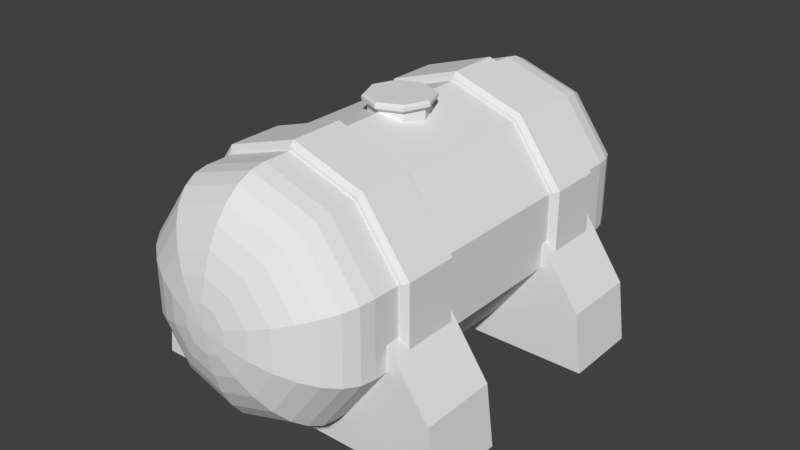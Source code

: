 # Source: tank.blend  (saved by Blender 2.79.0; exported with 4.5.12 LTS)
import bpy
from mathutils import Matrix  # noqa: F401  (used for matrix-valued properties, if any)

bpy.ops.wm.read_factory_settings(use_empty=True)
scene = bpy.context.scene
scene.name = 'Scene'

# ---- collections
col_collection_1 = bpy.data.collections.new('Collection 1'); scene.collection.children.link(col_collection_1)

# ---- world
world_world = bpy.data.worlds.new('World'); scene.world = world_world
world_world.color = (0.05088, 0.05088, 0.05088)
world_world.use_sun_shadow = False
world_world.sun_shadow_jitter_overblur = 0.0
world_world.cycles.sampling_method = 'MANUAL'

# ---- meshes
me_cylinder_001 = bpy.data.meshes.new('Cylinder.001')
me_cylinder_001.from_pydata([(4.426e-09, 0.8118, 1.066), (4.426e-09, 0.905, 1.034), (4.426e-09, 0.9867, 0.992), (4.426e-09, 1.054, 0.9402), (4.426e-09, 1.104, 0.8811), (0.06182, 0.6906, 1.086), (0.1213, 0.7724, 1.066), (0.1761, 0.8478, 1.034), (0.2241, 0.9139, 0.992), (0.2635, 0.9682, 0.9402), (0.2928, 1.008, 0.8811), (0.3108, 1.033, 0.817), (0.3171, 1.042, 0.7537), (0.1, 0.638, 1.086), (0.1962, 0.6693, 1.066), (0.2849, 0.6981, 1.034), (0.3626, 0.7233, 0.992), (0.4263, 0.744, 0.9402), (0.4737, 0.7594, 0.8811), (0.5029, 0.7689, 0.817), (0.5128, 0.7721, 0.7503), (0.1, 0.573, 1.086), (0.1962, 0.5418, 1.066), (0.2849, 0.513, 1.034), (0.3626, 0.4877, 0.992), (0.4263, 0.467, 0.9402), (0.4737, 0.4516, 0.8811), (0.5029, 0.4421, 0.817), (0.5128, 0.4389, 0.7503), (0.06182, 0.5204, 1.086), (0.1213, 0.4386, 1.066), (0.1761, 0.3632, 1.034), (0.2241, 0.2971, 0.992), (0.2635, 0.2428, 0.9402), (0.2928, 0.2025, 0.8811), (0.311, 0.1777, 0.8204), (0.3169, 0.1693, 0.7503), (1.53e-08, 0.5003, 1.086), (1.931e-08, 0.3992, 1.066), (1.128e-08, 0.306, 1.034), (2.735e-08, 0.2243, 0.992), (1.128e-08, 0.1572, 0.9402), (5.948e-08, 0.1074, 0.8811), (0.0001687, 0.07673, 0.8204), (7.555e-08, 0.06637, 0.7503), (-9.883e-08, 0.6055, 1.092), (-0.06182, 0.5204, 1.086), (-0.1213, 0.4386, 1.066), (-0.1761, 0.3632, 1.034), (-0.2241, 0.2971, 0.992), (-0.2635, 0.2428, 0.9402), (-0.2928, 0.2025, 0.8811), (-0.3108, 0.1777, 0.817), (-0.3169, 0.1693, 0.7503), (-0.1, 0.573, 1.086), (-0.1962, 0.5418, 1.066), (-0.2849, 0.513, 1.034), (-0.3626, 0.4877, 0.992), (-0.4263, 0.467, 0.9402), (-0.4737, 0.4516, 0.8811), (-0.5029, 0.4421, 0.817), (-0.5128, 0.4389, 0.7503), (-0.1, 0.638, 1.086), (-0.1962, 0.6693, 1.066), (-0.2849, 0.6981, 1.034), (-0.3626, 0.7233, 0.992), (-0.4263, 0.744, 0.9402), (-0.4737, 0.7594, 0.8811), (-0.5029, 0.7689, 0.817), (-0.5128, 0.7721, 0.7503), (-0.06182, 0.6906, 1.086), (-0.1213, 0.7724, 1.066), (-0.1761, 0.8478, 1.034), (-0.2241, 0.9139, 0.992), (-0.2635, 0.9682, 0.9402), (-0.2928, 1.008, 0.8811), (-0.3108, 1.033, 0.817), (-0.3169, 1.042, 0.7503), (-1.282e-08, 0.7107, 1.086), (-5.299e-08, 1.134, 0.817), (-1.012e-07, 1.145, 0.7503), (-3.518e-07, 0.8118, -1.066), (-3.415e-07, 0.905, -1.034), (-3.277e-07, 0.9867, -0.992), (-3.108e-07, 1.054, -0.9402), (-2.915e-07, 1.104, -0.8811), (-0.06182, 0.6906, -1.086), (-0.1213, 0.7724, -1.066), (-0.1761, 0.8478, -1.034), (-0.2241, 0.9139, -0.992), (-0.2635, 0.9682, -0.9402), (-0.2928, 1.008, -0.8811), (-0.3108, 1.033, -0.817), (-0.3169, 1.042, -0.7503), (-0.1, 0.638, -1.086), (-0.1962, 0.6693, -1.066), (-0.2849, 0.6981, -1.034), (-0.3626, 0.7233, -0.992), (-0.4263, 0.744, -0.9402), (-0.4737, 0.7594, -0.8811), (-0.5029, 0.7689, -0.817), (-0.5128, 0.7721, -0.7503), (-0.1, 0.573, -1.086), (-0.1962, 0.5418, -1.066), (-0.2849, 0.513, -1.034), (-0.3626, 0.4877, -0.992), (-0.4263, 0.467, -0.9402), (-0.4737, 0.4516, -0.8811), (-0.5029, 0.4421, -0.817), (-0.5128, 0.4389, -0.7503), (-0.06182, 0.5204, -1.086), (-0.1213, 0.4386, -1.066), (-0.1761, 0.3632, -1.034), (-0.2241, 0.2971, -0.992), (-0.2635, 0.2428, -0.9402), (-0.2928, 0.2025, -0.8811), (-0.3108, 0.1777, -0.817), (-0.3169, 0.1693, -0.7503), (-3.69e-07, 0.5003, -1.086), (-3.667e-07, 0.3992, -1.066), (-3.484e-07, 0.306, -1.034), (-3.506e-07, 0.2243, -0.992), (-3.176e-07, 0.1572, -0.9402), (-3.466e-07, 0.1074, -0.8811), (-3.096e-07, 0.07673, -0.817), (-3.2e-07, 0.06637, -0.7503), (-2.57e-07, 0.6055, -1.092), (0.06182, 0.5204, -1.086), (0.1213, 0.4386, -1.066), (0.1761, 0.3632, -1.034), (0.2241, 0.2971, -0.992), (0.2635, 0.2428, -0.9402), (0.2928, 0.2025, -0.8811), (0.3108, 0.1777, -0.817), (0.3169, 0.1693, -0.7503), (0.1, 0.573, -1.086), (0.1962, 0.5418, -1.066), (0.2849, 0.513, -1.034), (0.3626, 0.4877, -0.992), (0.4263, 0.467, -0.9402), (0.4737, 0.4516, -0.8811), (0.5029, 0.4421, -0.817), (0.5128, 0.4389, -0.7503), (0.1, 0.638, -1.086), (0.1962, 0.6693, -1.066), (0.2849, 0.6981, -1.034), (0.3626, 0.7233, -0.992), (0.4263, 0.744, -0.9402), (0.4737, 0.7594, -0.8811), (0.5029, 0.7689, -0.817), (0.5128, 0.7721, -0.7503), (0.06182, 0.6906, -1.086), (0.1213, 0.7724, -1.066), (0.1761, 0.8478, -1.034), (0.2241, 0.9139, -0.992), (0.2635, 0.9682, -0.9402), (0.2928, 1.008, -0.8811), (0.3108, 1.033, -0.817), (0.3171, 1.042, -0.7469), (-3.409e-07, 0.7107, -1.086), (-2.132e-07, 1.134, -0.817), (-1.433e-07, 1.145, -0.7503), (0.3171, 1.042, -0.3548), (0.3171, 1.042, -0.6224), (0.5128, 0.7721, -0.3566), (0.5128, 0.7721, -0.6242), (0.5128, 0.4389, -0.3566), (0.5128, 0.4389, -0.6242), (0.3169, 0.1693, -0.3566), (0.3169, 0.1693, -0.6242), (-6.274e-08, 0.06637, -0.3566), (-1.946e-07, 0.06637, -0.6242), (-0.3169, 0.1693, -0.3566), (-0.3169, 0.1693, -0.6242), (-0.5128, 0.4389, -0.3566), (-0.5128, 0.4389, -0.6242), (-0.5128, 0.7721, -0.3566), (-0.5128, 0.7721, -0.6242), (-0.3169, 1.042, -0.3566), (-0.3169, 1.042, -0.6242), (-1.159e-07, 1.145, -0.3566), (-1.299e-07, 1.145, -0.6242), (0.0, 0.9295, -0.1312), (0.0, 1.192, -0.1312), (0.09277, 0.9295, -0.09277), (0.09277, 1.192, -0.09277), (0.1312, 0.9295, -3.49e-08), (0.1312, 1.192, -4.637e-08), (0.09277, 0.9295, 0.09277), (0.09277, 1.192, 0.09277), (-1.147e-08, 0.9295, 0.1312), (-1.147e-08, 1.192, 0.1312), (-0.09277, 0.9295, 0.09277), (-0.09277, 1.192, 0.09277), (-0.1312, 0.9295, -4.22e-08), (-0.1312, 1.192, -5.367e-08), (-0.09277, 0.9295, -0.09277), (-0.09277, 1.192, -0.09277), (0.0, 1.159, -0.1312), (0.09277, 1.159, -0.09277), (0.1312, 1.159, -4.494e-08), (0.09277, 1.159, 0.09277), (-1.147e-08, 1.159, 0.1312), (-0.09277, 1.159, 0.09277), (-0.1312, 1.159, -5.224e-08), (-0.09277, 1.159, -0.09277), (0.1024, 1.192, -0.1024), (0.1094, 1.183, -0.1094), (0.0, 1.183, -0.1547), (0.0, 1.192, -0.1448), (0.0, 1.168, -0.1547), (0.0, 1.159, -0.1448), (0.1448, 1.192, -4.581e-08), (0.1547, 1.183, -4.501e-08), (0.1024, 1.192, 0.1024), (0.1094, 1.183, 0.1094), (-1.231e-08, 1.192, 0.1448), (-1.292e-08, 1.183, 0.1547), (-0.1024, 1.192, 0.1024), (-0.1094, 1.183, 0.1094), (-0.1448, 1.192, -5.339e-08), (-0.1547, 1.183, -5.279e-08), (-0.1024, 1.192, -0.1024), (-0.1094, 1.183, -0.1094), (0.1024, 1.159, -0.1024), (0.1094, 1.168, -0.1094), (0.1448, 1.159, -4.438e-08), (0.1547, 1.168, -4.437e-08), (0.1024, 1.159, 0.1024), (0.1094, 1.168, 0.1094), (-1.231e-08, 1.159, 0.1448), (-1.292e-08, 1.168, 0.1547), (-0.1024, 1.159, 0.1024), (-0.1094, 1.168, 0.1094), (-0.1448, 1.159, -5.196e-08), (-0.1547, 1.168, -5.215e-08), (-0.1024, 1.159, -0.1024), (-0.1094, 1.168, -0.1094)], [], [(1, 0, 6, 7), (2, 1, 7, 8), (3, 2, 8, 9), (4, 3, 9, 10), (79, 4, 10, 11), (80, 79, 11, 12), (78, 45, 5), (0, 78, 5, 6), (6, 5, 13, 14), (7, 6, 14, 15), (8, 7, 15, 16), (9, 8, 16, 17), (10, 9, 17, 18), (11, 10, 18, 19), (12, 11, 19, 20), (5, 45, 13), (18, 17, 25, 26), (19, 18, 26, 27), (20, 19, 27, 28), (13, 45, 21), (14, 13, 21, 22), (15, 14, 22, 23), (16, 15, 23, 24), (17, 16, 24, 25), (23, 22, 30, 31), (24, 23, 31, 32), (25, 24, 32, 33), (26, 25, 33, 34), (27, 26, 34, 35), (28, 27, 35, 36), (21, 45, 29), (22, 21, 29, 30), (35, 34, 42, 43), (36, 35, 43, 44), (29, 45, 37), (30, 29, 37, 38), (31, 30, 38, 39), (32, 31, 39, 40), (33, 32, 40, 41), (34, 33, 41, 42), (39, 38, 47, 48), (40, 39, 48, 49), (41, 40, 49, 50), (42, 41, 50, 51), (43, 42, 51, 52), (44, 43, 52, 53), (37, 45, 46), (38, 37, 46, 47), (52, 51, 59, 60), (53, 52, 60, 61), (46, 45, 54), (47, 46, 54, 55), (48, 47, 55, 56), (49, 48, 56, 57), (50, 49, 57, 58), (51, 50, 58, 59), (57, 56, 64, 65), (58, 57, 65, 66), (59, 58, 66, 67), (60, 59, 67, 68), (61, 60, 68, 69), (54, 45, 62), (55, 54, 62, 63), (56, 55, 63, 64), (69, 68, 76, 77), (62, 45, 70), (63, 62, 70, 71), (64, 63, 71, 72), (65, 64, 72, 73), (66, 65, 73, 74), (67, 66, 74, 75), (68, 67, 75, 76), (74, 73, 2, 3), (75, 74, 3, 4), (76, 75, 4, 79), (77, 76, 79, 80), (70, 45, 78), (71, 70, 78, 0), (72, 71, 0, 1), (73, 72, 1, 2), (82, 81, 87, 88), (83, 82, 88, 89), (84, 83, 89, 90), (85, 84, 90, 91), (160, 85, 91, 92), (161, 160, 92, 93), (159, 126, 86), (81, 159, 86, 87), (87, 86, 94, 95), (88, 87, 95, 96), (89, 88, 96, 97), (90, 89, 97, 98), (91, 90, 98, 99), (92, 91, 99, 100), (93, 92, 100, 101), (86, 126, 94), (99, 98, 106, 107), (100, 99, 107, 108), (101, 100, 108, 109), (94, 126, 102), (95, 94, 102, 103), (96, 95, 103, 104), (97, 96, 104, 105), (98, 97, 105, 106), (104, 103, 111, 112), (105, 104, 112, 113), (106, 105, 113, 114), (107, 106, 114, 115), (108, 107, 115, 116), (109, 108, 116, 117), (102, 126, 110), (103, 102, 110, 111), (116, 115, 123, 124), (117, 116, 124, 125), (110, 126, 118), (111, 110, 118, 119), (112, 111, 119, 120), (113, 112, 120, 121), (114, 113, 121, 122), (115, 114, 122, 123), (120, 119, 128, 129), (121, 120, 129, 130), (122, 121, 130, 131), (123, 122, 131, 132), (124, 123, 132, 133), (125, 124, 133, 134), (118, 126, 127), (119, 118, 127, 128), (133, 132, 140, 141), (134, 133, 141, 142), (127, 126, 135), (128, 127, 135, 136), (129, 128, 136, 137), (130, 129, 137, 138), (131, 130, 138, 139), (132, 131, 139, 140), (138, 137, 145, 146), (139, 138, 146, 147), (140, 139, 147, 148), (141, 140, 148, 149), (142, 141, 149, 150), (135, 126, 143), (136, 135, 143, 144), (137, 136, 144, 145), (150, 149, 157, 158), (143, 126, 151), (144, 143, 151, 152), (145, 144, 152, 153), (146, 145, 153, 154), (147, 146, 154, 155), (148, 147, 155, 156), (149, 148, 156, 157), (155, 154, 83, 84), (156, 155, 84, 85), (157, 156, 85, 160), (158, 157, 160, 161), (151, 126, 159), (152, 151, 159, 81), (153, 152, 81, 82), (154, 153, 82, 83), (167, 142, 150, 165), (165, 150, 158, 163), (163, 158, 161, 181), (181, 161, 93, 179), (177, 101, 109, 175), (179, 93, 101, 177), (175, 109, 117, 173), (169, 134, 142, 167), (171, 125, 134, 169), (173, 117, 125, 171), (53, 172, 170, 44), (172, 173, 171, 170), (44, 170, 168, 36), (170, 171, 169, 168), (36, 168, 166, 28), (168, 169, 167, 166), (61, 174, 172, 53), (174, 175, 173, 172), (77, 178, 176, 69), (178, 179, 177, 176), (69, 176, 174, 61), (176, 177, 175, 174), (80, 180, 178, 77), (180, 181, 179, 178), (12, 162, 180, 80), (162, 163, 181, 180), (20, 164, 162, 12), (164, 165, 163, 162), (28, 166, 164, 20), (166, 167, 165, 164), (199, 198, 211, 224), (195, 197, 222, 220), (187, 189, 214, 212), (225, 207, 213, 227), (201, 200, 226, 228), (237, 223, 208, 210), (185, 183, 197, 195, 193, 191, 189, 187), (227, 213, 215, 229), (202, 201, 228, 230), (182, 184, 186, 188, 190, 192, 194, 196), (196, 205, 198, 182), (194, 204, 205, 196), (192, 203, 204, 194), (190, 202, 203, 192), (188, 201, 202, 190), (186, 200, 201, 188), (184, 199, 200, 186), (182, 198, 199, 184), (197, 183, 209, 222), (210, 208, 207, 225), (189, 191, 216, 214), (191, 193, 218, 216), (233, 219, 221, 235), (193, 195, 220, 218), (200, 199, 224, 226), (198, 205, 236, 211), (229, 215, 217, 231), (205, 204, 234, 236), (183, 185, 206, 209), (235, 221, 223, 237), (204, 203, 232, 234), (203, 202, 230, 232), (231, 217, 219, 233), (207, 208, 209, 206), (213, 207, 206, 212), (215, 213, 212, 214), (217, 215, 214, 216), (219, 217, 216, 218), (221, 219, 218, 220), (223, 221, 220, 222), (208, 223, 222, 209), (237, 210, 211, 236), (235, 237, 236, 234), (233, 235, 234, 232), (231, 233, 232, 230), (229, 231, 230, 228), (227, 229, 228, 226), (225, 227, 226, 224), (210, 225, 224, 211), (185, 187, 212, 206)])
me_cylinder_001.use_remesh_preserve_volume = False
me_cylinder_001.use_remesh_preserve_attributes = False
me_cylinder_001.use_mirror_vertex_groups = False
me_cylinder_001.update()
me_cylinder_002 = bpy.data.meshes.new('Cylinder.002')
me_cylinder_002.from_pydata([(0.3258, 1.054, -0.3461), (0.3382, 1.071, -0.3658), (0.3258, 1.054, -0.6316), (0.3382, 1.071, -0.6112), (0.5269, 0.7767, -0.3475), (0.547, 0.7832, -0.3677), (0.5269, 0.7767, -0.633), (0.547, 0.7832, -0.6131), (0.5269, 0.4343, -0.3477), (0.547, 0.4278, -0.3677), (0.5269, 0.4343, -0.6332), (0.547, 0.4278, -0.6131), (0.3257, 0.1573, -0.3477), (0.3381, 0.1402, -0.3677), (0.3257, 0.1573, -0.6332), (0.3381, 0.1402, -0.6131), (-1.185e-06, 0.05148, -0.3477), (-1.194e-06, 0.03037, -0.3677), (-1.323e-06, 0.05148, -0.6332), (-1.315e-06, 0.03037, -0.6131), (-0.3257, 0.1573, -0.3477), (-0.3381, 0.1402, -0.3677), (-0.3257, 0.1573, -0.6332), (-0.3381, 0.1402, -0.6131), (-0.5269, 0.4343, -0.3477), (-0.547, 0.4278, -0.3677), (-0.5269, 0.4343, -0.6332), (-0.547, 0.4278, -0.6131), (-0.5269, 0.7767, -0.3477), (-0.547, 0.7832, -0.3677), (-0.5269, 0.7767, -0.6332), (-0.547, 0.7832, -0.6131), (-0.3257, 1.054, -0.3477), (-0.3381, 1.071, -0.3677), (-0.3257, 1.054, -0.6332), (-0.3381, 1.071, -0.6131), (-1.499e-07, 1.16, -0.3475), (-1.242e-06, 1.181, -0.3677), (-1.667e-07, 1.16, -0.633), (-1.254e-06, 1.181, -0.6131), (0.3258, 1.054, 0.6244), (0.3382, 1.071, 0.6046), (0.3258, 1.054, 0.3388), (0.3382, 1.071, 0.3593), (0.5269, 0.7767, 0.623), (0.547, 0.7832, 0.6027), (0.5269, 0.7767, 0.3375), (0.547, 0.7832, 0.3574), (0.5269, 0.4343, 0.6228), (0.547, 0.4278, 0.6027), (0.5269, 0.4343, 0.3373), (0.547, 0.4278, 0.3574), (0.3257, 0.1573, 0.6228), (0.3381, 0.1402, 0.6027), (0.3257, 0.1573, 0.3373), (0.3381, 0.1402, 0.3574), (-1.185e-06, 0.05148, 0.6228), (-1.194e-06, 0.03037, 0.6027), (-1.323e-06, 0.05148, 0.3373), (-1.315e-06, 0.03037, 0.3574), (-0.3257, 0.1573, 0.6228), (-0.3381, 0.1402, 0.6027), (-0.3257, 0.1573, 0.3373), (-0.3381, 0.1402, 0.3574), (-0.5269, 0.4343, 0.6228), (-0.547, 0.4278, 0.6027), (-0.5269, 0.4343, 0.3373), (-0.547, 0.4278, 0.3574), (-0.5269, 0.7767, 0.6228), (-0.547, 0.7832, 0.6027), (-0.5269, 0.7767, 0.3373), (-0.547, 0.7832, 0.3574), (-0.3257, 1.054, 0.6228), (-0.3381, 1.071, 0.6027), (-0.3257, 1.054, 0.3373), (-0.3381, 1.071, 0.3574), (-1.499e-07, 1.16, 0.623), (-1.242e-06, 1.181, 0.6027), (-1.667e-07, 1.16, 0.3375), (-1.254e-06, 1.181, 0.3574), (0.4637, 0.5592, 0.6883), (0.4637, 1.43e-08, 0.3272), (0.4637, 3.009e-08, 0.6883), (0.4637, 0.5592, 0.3272), (0.7411, 3.009e-08, 0.6883), (0.5097, 0.5592, 0.6883), (0.7411, 1.43e-08, 0.3272), (0.5097, 0.5592, 0.3272), (0.4637, 0.2796, 0.3272), (0.4637, 0.2796, 0.6883), (0.7045, 0.2796, 0.3272), (0.7045, 0.2796, 0.6883), (-0.4637, 0.5592, 0.6883), (-0.4637, 1.43e-08, 0.3272), (-0.4637, 3.009e-08, 0.6883), (-0.4637, 0.5592, 0.3272), (-0.7411, 3.009e-08, 0.6883), (-0.5097, 0.5592, 0.6883), (-0.7411, 1.43e-08, 0.3272), (-0.5097, 0.5592, 0.3272), (0.0, 1.43e-08, 0.3272), (0.0, 0.5592, 0.3272), (0.0, 3.009e-08, 0.6883), (0.0, 0.5592, 0.6883), (-0.4637, 0.2796, 0.3272), (-0.4637, 0.2796, 0.6883), (-0.7045, 0.2796, 0.3272), (-0.7045, 0.2796, 0.6883), (0.0, 0.2796, 0.6883), (0.0, 0.2796, 0.3272), (0.4637, 0.5592, -0.3117), (0.4637, -2.941e-08, -0.6728), (0.4637, -1.362e-08, -0.3117), (0.4637, 0.5592, -0.6728), (0.7411, -1.362e-08, -0.3117), (0.5097, 0.5592, -0.3117), (0.7411, -2.941e-08, -0.6728), (0.5097, 0.5592, -0.6728), (0.4637, 0.2796, -0.6728), (0.4637, 0.2796, -0.3117), (0.7045, 0.2796, -0.6728), (0.7045, 0.2796, -0.3117), (-0.4637, 0.5592, -0.3117), (-0.4637, -2.941e-08, -0.6728), (-0.4637, -1.362e-08, -0.3117), (-0.4637, 0.5592, -0.6728), (-0.7411, -1.362e-08, -0.3117), (-0.5097, 0.5592, -0.3117), (-0.7411, -2.941e-08, -0.6728), (-0.5097, 0.5592, -0.6728), (0.0, -2.941e-08, -0.6728), (0.0, 0.5592, -0.6728), (0.0, -1.362e-08, -0.3117), (0.0, 0.5592, -0.3117), (-0.4637, 0.2796, -0.6728), (-0.4637, 0.2796, -0.3117), (-0.7045, 0.2796, -0.6728), (-0.7045, 0.2796, -0.3117), (0.0, 0.2796, -0.3117), (0.0, 0.2796, -0.6728)], [], [(25, 27, 23, 21), (21, 23, 19, 17), (17, 19, 15, 13), (29, 31, 27, 25), (37, 39, 35, 33), (33, 35, 31, 29), (20, 16, 12, 8, 4, 0, 36, 32, 28, 24), (1, 3, 39, 37), (13, 15, 11, 9), (9, 11, 7, 5), (22, 26, 30, 34, 38, 2, 6, 10, 14, 18), (21, 17, 16, 20), (22, 18, 19, 23), (17, 13, 12, 16), (18, 14, 15, 19), (13, 9, 8, 12), (14, 10, 11, 15), (25, 21, 20, 24), (26, 22, 23, 27), (33, 29, 28, 32), (34, 30, 31, 35), (29, 25, 24, 28), (30, 26, 27, 31), (37, 33, 32, 36), (38, 34, 35, 39), (1, 37, 36, 0), (2, 38, 39, 3), (5, 1, 0, 4), (6, 2, 3, 7), (9, 5, 4, 8), (10, 6, 7, 11), (5, 7, 3, 1), (65, 67, 63, 61), (61, 63, 59, 57), (57, 59, 55, 53), (69, 71, 67, 65), (77, 79, 75, 73), (73, 75, 71, 69), (60, 56, 52, 48, 44, 40, 76, 72, 68, 64), (41, 43, 79, 77), (53, 55, 51, 49), (49, 51, 47, 45), (62, 66, 70, 74, 78, 42, 46, 50, 54, 58), (61, 57, 56, 60), (62, 58, 59, 63), (57, 53, 52, 56), (58, 54, 55, 59), (53, 49, 48, 52), (54, 50, 51, 55), (65, 61, 60, 64), (66, 62, 63, 67), (73, 69, 68, 72), (74, 70, 71, 75), (69, 65, 64, 68), (70, 66, 67, 71), (77, 73, 72, 76), (78, 74, 75, 79), (41, 77, 76, 40), (42, 78, 79, 43), (45, 41, 40, 44), (46, 42, 43, 47), (49, 45, 44, 48), (50, 46, 47, 51), (45, 47, 43, 41), (88, 83, 87, 90), (90, 87, 85, 91), (109, 101, 83, 88), (81, 86, 84, 82), (100, 81, 82, 102), (83, 101, 103, 80), (87, 83, 80, 85), (89, 80, 103, 108), (91, 85, 80, 89), (84, 91, 89, 82), (82, 89, 108, 102), (100, 109, 88, 81), (86, 90, 91, 84), (81, 88, 90, 86), (104, 106, 99, 95), (106, 107, 97, 99), (109, 104, 95, 101), (93, 94, 96, 98), (100, 102, 94, 93), (95, 92, 103, 101), (99, 97, 92, 95), (105, 108, 103, 92), (107, 105, 92, 97), (96, 94, 105, 107), (94, 102, 108, 105), (100, 93, 104, 109), (98, 96, 107, 106), (93, 98, 106, 104), (118, 113, 117, 120), (120, 117, 115, 121), (139, 131, 113, 118), (111, 116, 114, 112), (130, 111, 112, 132), (113, 131, 133, 110), (117, 113, 110, 115), (119, 110, 133, 138), (121, 115, 110, 119), (114, 121, 119, 112), (112, 119, 138, 132), (130, 139, 118, 111), (116, 120, 121, 114), (111, 118, 120, 116), (134, 136, 129, 125), (136, 137, 127, 129), (139, 134, 125, 131), (123, 124, 126, 128), (130, 132, 124, 123), (125, 122, 133, 131), (129, 127, 122, 125), (135, 138, 133, 122), (137, 135, 122, 127), (126, 124, 135, 137), (124, 132, 138, 135), (130, 123, 134, 139), (128, 126, 137, 136), (123, 128, 136, 134)])
me_cylinder_002.use_remesh_preserve_volume = False
me_cylinder_002.use_remesh_preserve_attributes = False
me_cylinder_002.use_mirror_vertex_groups = False
me_cylinder_002.update()

# ---- objects
ob_tank = bpy.data.objects.new('tank', me_cylinder_001)
ob_mount = bpy.data.objects.new('mount', me_cylinder_002)

# ---- transforms, parenting, visibility, modifiers, constraints
ob_tank.location = (0.0, 0.0, 0.0)
ob_tank.rotation_euler = (1.571, -0.0, 0.0)
ob_tank.lineart.crease_threshold = 0.0
ob_mount.location = (0.0, 0.0, 0.0)
ob_mount.rotation_euler = (1.571, -0.0, 0.0)
ob_mount.lineart.crease_threshold = 0.0

# ---- collection membership
col_collection_1.objects.link(ob_tank)
col_collection_1.objects.link(ob_mount)

# ---- scene / render settings (as saved in the file)
scene.frame_start = 1; scene.frame_end = 250; scene.frame_set(1)
scene.render.engine = 'BLENDER_EEVEE_NEXT'
scene.render.resolution_percentage = 50
scene.render.dither_intensity = 0.0
scene.cycles.use_denoising = False
scene.cycles.samples = 128
scene.cycles.sampling_pattern = 'TABULATED_SOBOL'
scene.cycles.use_adaptive_sampling = False
scene.cycles.use_light_tree = False
scene.cycles.blur_glossy = 0.0
scene.cycles.sample_clamp_indirect = 0.0
scene.view_settings.view_transform = 'Standard'
bpy.context.view_layer.update()

# ---- added for rendering (the .blend has no active camera and no usable light): camera, sun
cam_auto = bpy.data.cameras.new('AutoCamera')
cam_auto.lens = 50.0
cam_auto.sensor_width = 36.0
cam_auto.clip_end = 1000.0
ob_auto_camera = bpy.data.objects.new('AutoCamera', cam_auto)
scene.collection.objects.link(ob_auto_camera)
ob_auto_camera.location = (2.67967, -3.2156, 2.73971)
ob_auto_camera.rotation_euler = (1.09748, -7.21219e-08, 0.694738)
scene.camera = ob_auto_camera
light_auto_sun = bpy.data.lights.new('AutoSun', 'SUN')
light_auto_sun.energy = 3.0
light_auto_sun.angle = 0.0523599
ob_auto_sun = bpy.data.objects.new('AutoSun', light_auto_sun)
scene.collection.objects.link(ob_auto_sun)
ob_auto_sun.rotation_euler = (0.872665, 0.174533, 0.523599)
bpy.context.view_layer.update()
